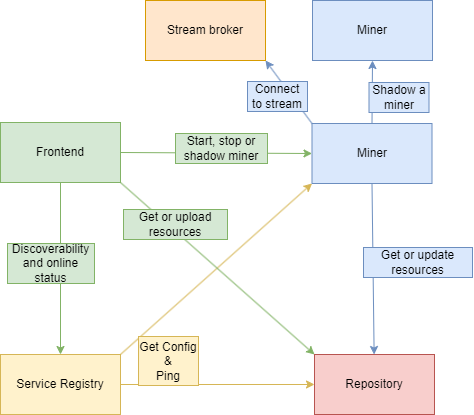

The diagram above was exported from draw.io. Its source (the exported page's mxGraphModel, read from the mxfile embedded in the PNG):
<mxGraphModel dx="3299" dy="527" grid="0" gridSize="10" guides="1" tooltips="1" connect="1" arrows="1" fold="1" page="1" pageScale="1" pageWidth="2339" pageHeight="3300" math="0" shadow="0">
  <root>
    <mxCell id="0" />
    <mxCell id="1" parent="0" />
    <mxCell id="2" value="Frontend" style="rounded=0;whiteSpace=wrap;html=1;fillColor=#d5e8d4;strokeColor=#82b366;" vertex="1" parent="1">
      <mxGeometry x="-587" y="6742" width="120" height="60" as="geometry" />
    </mxCell>
    <mxCell id="3" value="Miner" style="rounded=0;whiteSpace=wrap;html=1;fillColor=#dae8fc;strokeColor=#6c8ebf;" vertex="1" parent="1">
      <mxGeometry x="-275.5" y="6743" width="120" height="60" as="geometry" />
    </mxCell>
    <mxCell id="4" value="Service Registry" style="rounded=0;whiteSpace=wrap;html=1;fillColor=#fff2cc;strokeColor=#d6b656;" vertex="1" parent="1">
      <mxGeometry x="-587" y="6974" width="120" height="60" as="geometry" />
    </mxCell>
    <mxCell id="5" value="Repository" style="rounded=0;whiteSpace=wrap;html=1;fillColor=#f8cecc;strokeColor=#b85450;" vertex="1" parent="1">
      <mxGeometry x="-273" y="6974" width="120" height="60" as="geometry" />
    </mxCell>
    <mxCell id="6" value="" style="endArrow=classic;html=1;rounded=0;exitX=0.5;exitY=1;exitDx=0;exitDy=0;fillColor=#d5e8d4;strokeColor=#82b366;" edge="1" source="2" target="4" parent="1">
      <mxGeometry width="50" height="50" relative="1" as="geometry">
        <mxPoint x="-468" y="6923" as="sourcePoint" />
        <mxPoint x="-418" y="6873" as="targetPoint" />
      </mxGeometry>
    </mxCell>
    <mxCell id="7" value="Discoverability and online status" style="text;html=1;strokeColor=#82b366;fillColor=#d5e8d4;align=center;verticalAlign=middle;whiteSpace=wrap;rounded=0;" vertex="1" parent="1">
      <mxGeometry x="-580" y="6863" width="87" height="40" as="geometry" />
    </mxCell>
    <mxCell id="8" value="" style="endArrow=classic;html=1;rounded=0;exitX=1;exitY=0;exitDx=0;exitDy=0;entryX=0;entryY=1;entryDx=0;entryDy=0;fillColor=#fff2cc;strokeColor=#d6b656;" edge="1" source="4" target="3" parent="1">
      <mxGeometry width="50" height="50" relative="1" as="geometry">
        <mxPoint x="-429" y="6963" as="sourcePoint" />
        <mxPoint x="-379" y="6913" as="targetPoint" />
      </mxGeometry>
    </mxCell>
    <mxCell id="9" value="" style="endArrow=classic;html=1;rounded=0;exitX=1;exitY=0.5;exitDx=0;exitDy=0;entryX=0;entryY=0.5;entryDx=0;entryDy=0;fillColor=#fff2cc;strokeColor=#d6b656;" edge="1" source="4" target="5" parent="1">
      <mxGeometry width="50" height="50" relative="1" as="geometry">
        <mxPoint x="-407" y="7028" as="sourcePoint" />
        <mxPoint x="-357" y="6978" as="targetPoint" />
      </mxGeometry>
    </mxCell>
    <mxCell id="10" value="Get Config &amp;amp;&lt;br&gt;Ping" style="text;html=1;strokeColor=#d6b656;fillColor=#fff2cc;align=center;verticalAlign=middle;whiteSpace=wrap;rounded=0;" vertex="1" parent="1">
      <mxGeometry x="-449" y="6956" width="60" height="49" as="geometry" />
    </mxCell>
    <mxCell id="11" value="" style="endArrow=classic;html=1;rounded=0;exitX=1;exitY=0.5;exitDx=0;exitDy=0;entryX=0;entryY=0.5;entryDx=0;entryDy=0;fillColor=#d5e8d4;strokeColor=#82b366;" edge="1" source="2" target="3" parent="1">
      <mxGeometry width="50" height="50" relative="1" as="geometry">
        <mxPoint x="-375" y="6808" as="sourcePoint" />
        <mxPoint x="-325" y="6758" as="targetPoint" />
      </mxGeometry>
    </mxCell>
    <mxCell id="12" value="Start, stop or shadow miner" style="text;html=1;strokeColor=#82b366;fillColor=#d5e8d4;align=center;verticalAlign=middle;whiteSpace=wrap;rounded=0;" vertex="1" parent="1">
      <mxGeometry x="-412" y="6753" width="92" height="30" as="geometry" />
    </mxCell>
    <mxCell id="13" value="" style="endArrow=classic;html=1;rounded=0;exitX=1;exitY=1;exitDx=0;exitDy=0;entryX=0;entryY=0;entryDx=0;entryDy=0;fillColor=#d5e8d4;strokeColor=#82b366;" edge="1" source="2" target="5" parent="1">
      <mxGeometry width="50" height="50" relative="1" as="geometry">
        <mxPoint x="-243" y="6953" as="sourcePoint" />
        <mxPoint x="-193" y="6903" as="targetPoint" />
      </mxGeometry>
    </mxCell>
    <mxCell id="14" value="Get or upload resources" style="text;html=1;strokeColor=#82b366;fillColor=#d5e8d4;align=center;verticalAlign=middle;whiteSpace=wrap;rounded=0;" vertex="1" parent="1">
      <mxGeometry x="-464" y="6829" width="104" height="30" as="geometry" />
    </mxCell>
    <mxCell id="15" value="" style="endArrow=classic;html=1;rounded=0;exitX=0.5;exitY=1;exitDx=0;exitDy=0;fillColor=#dae8fc;strokeColor=#6c8ebf;" edge="1" source="3" target="5" parent="1">
      <mxGeometry width="50" height="50" relative="1" as="geometry">
        <mxPoint x="-225" y="6922" as="sourcePoint" />
        <mxPoint x="-175" y="6872" as="targetPoint" />
      </mxGeometry>
    </mxCell>
    <mxCell id="16" value="Get or update resources" style="text;html=1;strokeColor=#6c8ebf;fillColor=#dae8fc;align=center;verticalAlign=middle;whiteSpace=wrap;rounded=0;" vertex="1" parent="1">
      <mxGeometry x="-224" y="6867" width="109" height="30" as="geometry" />
    </mxCell>
    <mxCell id="17" value="Miner" style="rounded=0;whiteSpace=wrap;html=1;fillColor=#dae8fc;strokeColor=#6c8ebf;" vertex="1" parent="1">
      <mxGeometry x="-275" y="6620" width="120" height="60" as="geometry" />
    </mxCell>
    <mxCell id="18" value="" style="endArrow=classic;html=1;rounded=0;exitX=0.5;exitY=0;exitDx=0;exitDy=0;entryX=0.5;entryY=1;entryDx=0;entryDy=0;fillColor=#dae8fc;strokeColor=#6c8ebf;" edge="1" source="3" target="17" parent="1">
      <mxGeometry width="50" height="50" relative="1" as="geometry">
        <mxPoint x="-110" y="6794" as="sourcePoint" />
        <mxPoint x="-60" y="6744" as="targetPoint" />
      </mxGeometry>
    </mxCell>
    <mxCell id="19" value="Shadow a miner" style="text;html=1;strokeColor=#6c8ebf;fillColor=#dae8fc;align=center;verticalAlign=middle;whiteSpace=wrap;rounded=0;" vertex="1" parent="1">
      <mxGeometry x="-218.5" y="6702" width="60" height="30" as="geometry" />
    </mxCell>
    <mxCell id="20" value="Stream broker" style="rounded=0;whiteSpace=wrap;html=1;fillColor=#ffe6cc;strokeColor=#d79b00;" vertex="1" parent="1">
      <mxGeometry x="-442" y="6620" width="120" height="60" as="geometry" />
    </mxCell>
    <mxCell id="21" value="" style="endArrow=classic;html=1;rounded=0;exitX=0;exitY=0;exitDx=0;exitDy=0;entryX=1;entryY=1;entryDx=0;entryDy=0;fillColor=#dae8fc;strokeColor=#6c8ebf;" edge="1" source="3" target="20" parent="1">
      <mxGeometry width="50" height="50" relative="1" as="geometry">
        <mxPoint x="-55" y="6884" as="sourcePoint" />
        <mxPoint x="-5" y="6834" as="targetPoint" />
      </mxGeometry>
    </mxCell>
    <mxCell id="22" value="Connect to stream" style="text;html=1;strokeColor=#6c8ebf;fillColor=#dae8fc;align=center;verticalAlign=middle;whiteSpace=wrap;rounded=0;" vertex="1" parent="1">
      <mxGeometry x="-340" y="6701" width="60" height="30" as="geometry" />
    </mxCell>
  </root>
</mxGraphModel>